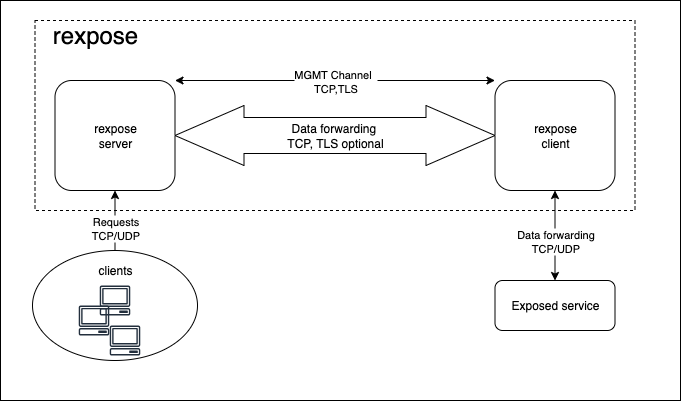

The diagram above was exported from draw.io. Its source (the exported page's mxGraphModel, read from the mxfile embedded in the PNG):
<mxGraphModel dx="2066" dy="1219" grid="1" gridSize="10" guides="1" tooltips="1" connect="1" arrows="1" fold="1" page="1" pageScale="1" pageWidth="827" pageHeight="1169" math="0" shadow="0">
  <root>
    <mxCell id="0" />
    <mxCell id="1" parent="0" />
    <mxCell id="Vwld7XtiZxfknvZ75uKx-26" value="" style="rounded=0;whiteSpace=wrap;html=1;" vertex="1" parent="1">
      <mxGeometry x="80" y="80" width="680" height="400" as="geometry" />
    </mxCell>
    <mxCell id="Vwld7XtiZxfknvZ75uKx-24" value="" style="rounded=0;whiteSpace=wrap;html=1;gradientColor=none;dashed=1;fillColor=none;" vertex="1" parent="1">
      <mxGeometry x="114.5" y="100" width="600" height="190" as="geometry" />
    </mxCell>
    <mxCell id="Vwld7XtiZxfknvZ75uKx-1" value="rexpose&lt;br&gt;server" style="rounded=1;whiteSpace=wrap;html=1;" vertex="1" parent="1">
      <mxGeometry x="134.5" y="160" width="120" height="110" as="geometry" />
    </mxCell>
    <mxCell id="Vwld7XtiZxfknvZ75uKx-2" value="rexpose&lt;br&gt;client" style="rounded=1;whiteSpace=wrap;html=1;" vertex="1" parent="1">
      <mxGeometry x="574.5" y="160" width="120" height="110" as="geometry" />
    </mxCell>
    <mxCell id="Vwld7XtiZxfknvZ75uKx-3" value="" style="endArrow=classic;startArrow=classic;html=1;rounded=0;exitX=1;exitY=0;exitDx=0;exitDy=0;entryX=0;entryY=0;entryDx=0;entryDy=0;" edge="1" parent="1" source="Vwld7XtiZxfknvZ75uKx-1" target="Vwld7XtiZxfknvZ75uKx-2">
      <mxGeometry width="50" height="50" relative="1" as="geometry">
        <mxPoint x="424.5" y="210" as="sourcePoint" />
        <mxPoint x="474.5" y="160" as="targetPoint" />
      </mxGeometry>
    </mxCell>
    <mxCell id="Vwld7XtiZxfknvZ75uKx-4" value="MGMT Channel&amp;nbsp;&amp;nbsp;&lt;br&gt;TCP,TLS" style="edgeLabel;html=1;align=center;verticalAlign=middle;resizable=0;points=[];" vertex="1" connectable="0" parent="Vwld7XtiZxfknvZ75uKx-3">
      <mxGeometry x="-0.1875" y="1" relative="1" as="geometry">
        <mxPoint x="30" y="1" as="offset" />
      </mxGeometry>
    </mxCell>
    <mxCell id="Vwld7XtiZxfknvZ75uKx-5" value="Data forwarding&amp;nbsp;&lt;br&gt;TCP, TLS optional" style="shape=doubleArrow;whiteSpace=wrap;html=1;arrowWidth=0.6;arrowSize=0.215625;" vertex="1" parent="1">
      <mxGeometry x="254.5" y="185" width="320" height="60" as="geometry" />
    </mxCell>
    <mxCell id="Vwld7XtiZxfknvZ75uKx-6" value="Exposed service" style="rounded=1;whiteSpace=wrap;html=1;" vertex="1" parent="1">
      <mxGeometry x="574.5" y="360" width="120" height="50" as="geometry" />
    </mxCell>
    <mxCell id="Vwld7XtiZxfknvZ75uKx-7" value="" style="endArrow=classic;startArrow=classic;html=1;rounded=0;exitX=0.5;exitY=1;exitDx=0;exitDy=0;entryX=0.5;entryY=0;entryDx=0;entryDy=0;" edge="1" parent="1" source="Vwld7XtiZxfknvZ75uKx-2" target="Vwld7XtiZxfknvZ75uKx-6">
      <mxGeometry width="50" height="50" relative="1" as="geometry">
        <mxPoint x="554.5" y="210" as="sourcePoint" />
        <mxPoint x="744.5" y="230" as="targetPoint" />
      </mxGeometry>
    </mxCell>
    <mxCell id="Vwld7XtiZxfknvZ75uKx-8" value="Data forwarding&lt;br&gt;TCP/UDP" style="edgeLabel;html=1;align=center;verticalAlign=middle;resizable=0;points=[];" vertex="1" connectable="0" parent="Vwld7XtiZxfknvZ75uKx-7">
      <mxGeometry x="-0.1875" y="1" relative="1" as="geometry">
        <mxPoint x="-1" y="13" as="offset" />
      </mxGeometry>
    </mxCell>
    <mxCell id="Vwld7XtiZxfknvZ75uKx-19" value="" style="group" vertex="1" connectable="0" parent="1">
      <mxGeometry x="112" y="330" width="165" height="110" as="geometry" />
    </mxCell>
    <mxCell id="Vwld7XtiZxfknvZ75uKx-16" value="" style="ellipse;whiteSpace=wrap;html=1;" vertex="1" parent="Vwld7XtiZxfknvZ75uKx-19">
      <mxGeometry width="165" height="110" as="geometry" />
    </mxCell>
    <mxCell id="Vwld7XtiZxfknvZ75uKx-13" value="" style="sketch=0;outlineConnect=0;fontColor=#232F3E;gradientColor=none;fillColor=#232F3D;strokeColor=none;dashed=0;verticalLabelPosition=bottom;verticalAlign=top;align=center;html=1;fontSize=12;fontStyle=0;aspect=fixed;pointerEvents=1;shape=mxgraph.aws4.client;" vertex="1" parent="Vwld7XtiZxfknvZ75uKx-19">
      <mxGeometry x="67.11" y="35" width="30.79" height="30" as="geometry" />
    </mxCell>
    <mxCell id="Vwld7XtiZxfknvZ75uKx-14" value="" style="sketch=0;outlineConnect=0;fontColor=#232F3E;gradientColor=none;fillColor=#232F3D;strokeColor=none;dashed=0;verticalLabelPosition=bottom;verticalAlign=top;align=center;html=1;fontSize=12;fontStyle=0;aspect=fixed;pointerEvents=1;shape=mxgraph.aws4.client;" vertex="1" parent="Vwld7XtiZxfknvZ75uKx-19">
      <mxGeometry x="46.11" y="55" width="30.79" height="30" as="geometry" />
    </mxCell>
    <mxCell id="Vwld7XtiZxfknvZ75uKx-15" value="" style="sketch=0;outlineConnect=0;fontColor=#232F3E;gradientColor=none;fillColor=#232F3D;strokeColor=none;dashed=0;verticalLabelPosition=bottom;verticalAlign=top;align=center;html=1;fontSize=12;fontStyle=0;aspect=fixed;pointerEvents=1;shape=mxgraph.aws4.client;" vertex="1" parent="Vwld7XtiZxfknvZ75uKx-19">
      <mxGeometry x="77.11" y="75" width="30.79" height="30" as="geometry" />
    </mxCell>
    <mxCell id="Vwld7XtiZxfknvZ75uKx-22" value="clients" style="text;html=1;align=center;verticalAlign=middle;whiteSpace=wrap;rounded=0;" vertex="1" parent="Vwld7XtiZxfknvZ75uKx-19">
      <mxGeometry x="52.5" y="5" width="60" height="30" as="geometry" />
    </mxCell>
    <mxCell id="Vwld7XtiZxfknvZ75uKx-20" value="" style="endArrow=classic;html=1;rounded=0;exitX=0.5;exitY=0;exitDx=0;exitDy=0;entryX=0.5;entryY=1;entryDx=0;entryDy=0;" edge="1" parent="1" source="Vwld7XtiZxfknvZ75uKx-16" target="Vwld7XtiZxfknvZ75uKx-1">
      <mxGeometry width="50" height="50" relative="1" as="geometry">
        <mxPoint x="94.5" y="410" as="sourcePoint" />
        <mxPoint x="144.5" y="360" as="targetPoint" />
      </mxGeometry>
    </mxCell>
    <mxCell id="Vwld7XtiZxfknvZ75uKx-21" value="Requests&lt;br&gt;TCP/UDP" style="edgeLabel;html=1;align=center;verticalAlign=middle;resizable=0;points=[];" vertex="1" connectable="0" parent="Vwld7XtiZxfknvZ75uKx-20">
      <mxGeometry x="-0.225" relative="1" as="geometry">
        <mxPoint as="offset" />
      </mxGeometry>
    </mxCell>
    <mxCell id="Vwld7XtiZxfknvZ75uKx-25" value="rexpose" style="text;html=1;align=center;verticalAlign=middle;whiteSpace=wrap;rounded=0;fontSize=24;" vertex="1" parent="1">
      <mxGeometry x="114.5" y="100" width="120" height="30" as="geometry" />
    </mxCell>
  </root>
</mxGraphModel>